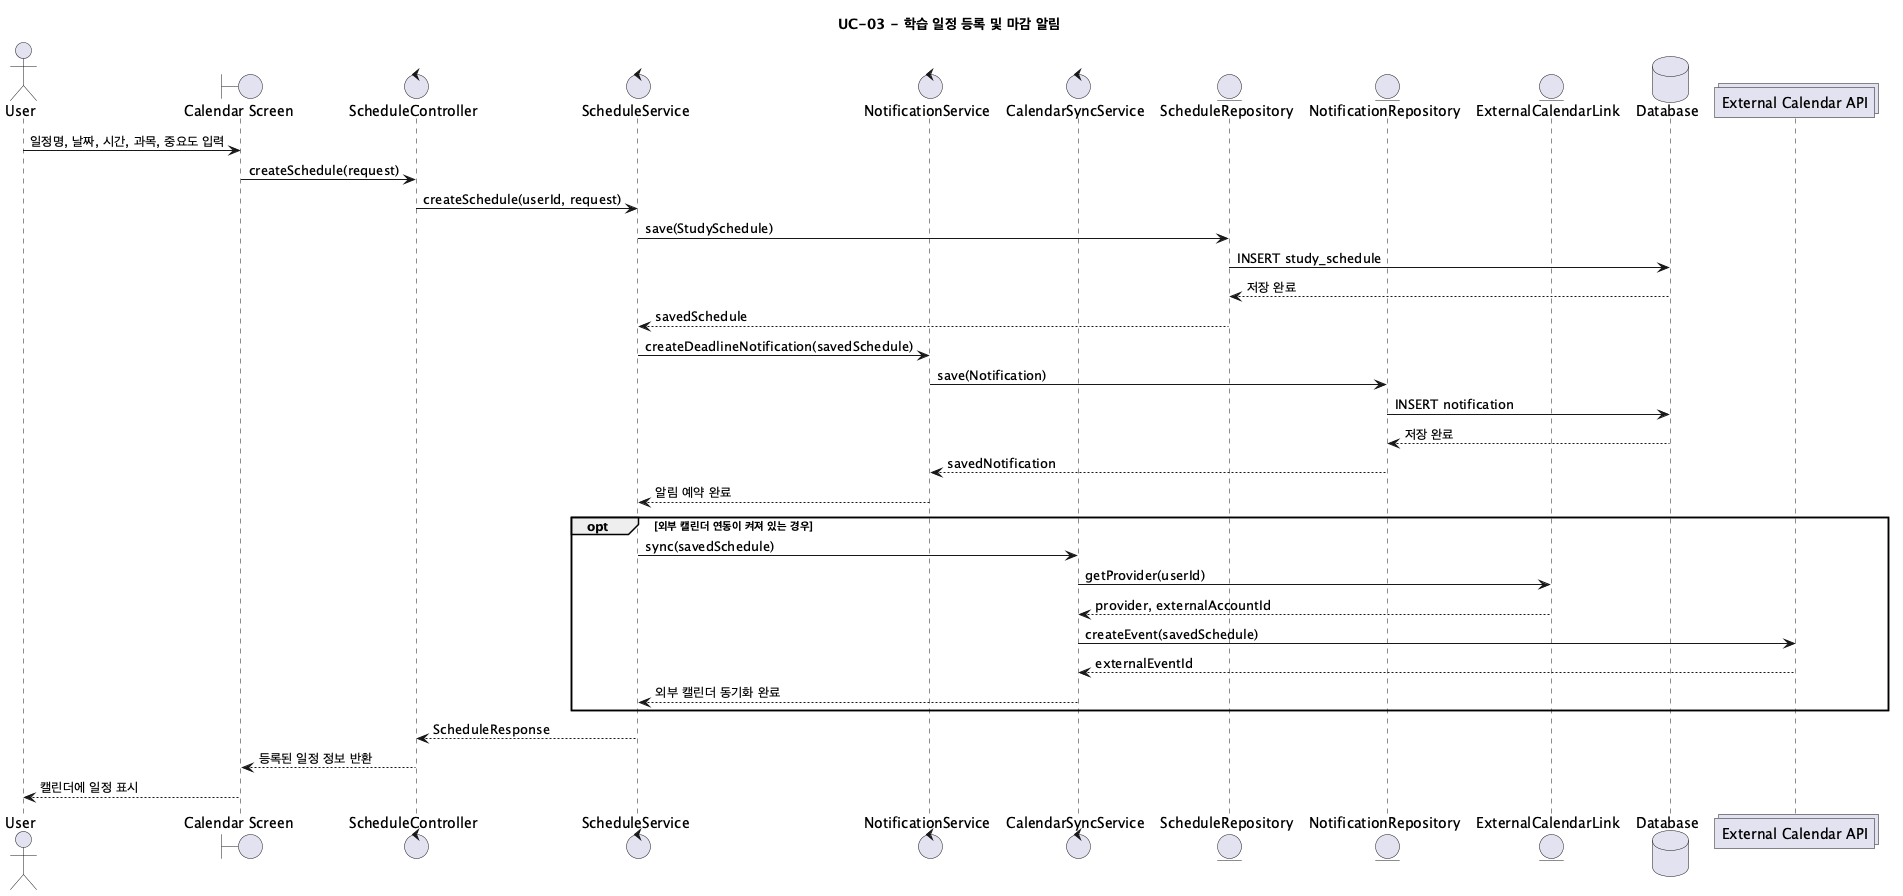

The diagram above was rendered by PlantUML. Its source (embedded in the PNG):
@startuml UC03_CreateSchedule
title UC-03 - 학습 일정 등록 및 마감 알림

actor "User" as User
boundary "Calendar Screen" as UI
control "ScheduleController" as ScheduleController
control "ScheduleService" as ScheduleService
control "NotificationService" as NotificationService
control "CalendarSyncService" as CalendarSyncService
entity "ScheduleRepository" as ScheduleRepository
entity "NotificationRepository" as NotificationRepository
entity "ExternalCalendarLink" as ExternalCalendarLink
database "Database" as DB
collections "External Calendar API" as ExternalCalendarAPI

User -> UI: 일정명, 날짜, 시간, 과목, 중요도 입력
UI -> ScheduleController: createSchedule(request)
ScheduleController -> ScheduleService: createSchedule(userId, request)
ScheduleService -> ScheduleRepository: save(StudySchedule)
ScheduleRepository -> DB: INSERT study_schedule
DB --> ScheduleRepository: 저장 완료
ScheduleRepository --> ScheduleService: savedSchedule

ScheduleService -> NotificationService: createDeadlineNotification(savedSchedule)
NotificationService -> NotificationRepository: save(Notification)
NotificationRepository -> DB: INSERT notification
DB --> NotificationRepository: 저장 완료
NotificationRepository --> NotificationService: savedNotification
NotificationService --> ScheduleService: 알림 예약 완료

opt 외부 캘린더 연동이 켜져 있는 경우
  ScheduleService -> CalendarSyncService: sync(savedSchedule)
  CalendarSyncService -> ExternalCalendarLink: getProvider(userId)
  ExternalCalendarLink --> CalendarSyncService: provider, externalAccountId
  CalendarSyncService -> ExternalCalendarAPI: createEvent(savedSchedule)
  ExternalCalendarAPI --> CalendarSyncService: externalEventId
  CalendarSyncService --> ScheduleService: 외부 캘린더 동기화 완료
end

ScheduleService --> ScheduleController: ScheduleResponse
ScheduleController --> UI: 등록된 일정 정보 반환
UI --> User: 캘린더에 일정 표시

@enduml